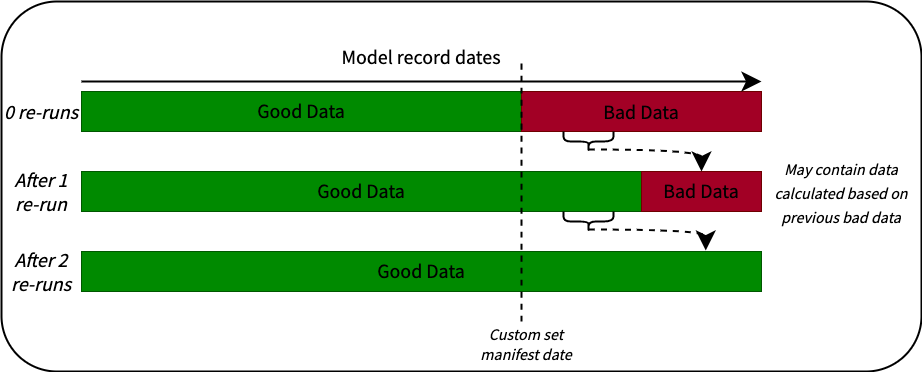

The diagram above was exported from draw.io. Its source (the exported page's mxGraphModel, read from the mxfile embedded in the PNG):
<mxGraphModel dx="2061" dy="767" grid="1" gridSize="10" guides="1" tooltips="1" connect="1" arrows="1" fold="1" page="1" pageScale="1" pageWidth="827" pageHeight="1169" math="0" shadow="0">
  <root>
    <mxCell id="0" />
    <mxCell id="1" parent="0" />
    <mxCell id="2qddzya065VJWU2IW7Vg-21" value="" style="rounded=1;whiteSpace=wrap;html=1;strokeWidth=2;fontFamily=Source Sans Pro;fontSource=https%3A%2F%2Ffonts.googleapis.com%2Fcss%3Ffamily%3DSource%2BSans%2BPro;fontSize=16;fillColor=#FFFFFF;" vertex="1" parent="1">
      <mxGeometry y="150" width="920" height="370" as="geometry" />
    </mxCell>
    <mxCell id="2qddzya065VJWU2IW7Vg-1" value="&lt;font color=&quot;#000000&quot; data-font-src=&quot;https://fonts.googleapis.com/css?family=Source+Sans+Pro&quot; face=&quot;Source Sans Pro&quot;&gt;Good Data&lt;/font&gt;" style="rounded=0;whiteSpace=wrap;html=1;hachureGap=4;fontFamily=Architects Daughter;fontSource=https%3A%2F%2Ffonts.googleapis.com%2Fcss%3Ffamily%3DArchitects%2BDaughter;fontSize=20;fillColor=#008a00;strokeColor=#005700;fontColor=#ffffff;" vertex="1" parent="1">
      <mxGeometry x="80" y="240" width="440" height="40" as="geometry" />
    </mxCell>
    <mxCell id="2qddzya065VJWU2IW7Vg-2" value="&lt;font color=&quot;#000000&quot;&gt;Bad Data&lt;/font&gt;" style="rounded=0;whiteSpace=wrap;html=1;hachureGap=4;fontFamily=Source Sans Pro;fontSource=https%3A%2F%2Ffonts.googleapis.com%2Fcss%3Ffamily%3DSource%2BSans%2BPro;fontSize=20;fillColor=#a20025;fontColor=#ffffff;strokeColor=#6F0000;" vertex="1" parent="1">
      <mxGeometry x="520" y="240" width="240" height="40" as="geometry" />
    </mxCell>
    <mxCell id="2qddzya065VJWU2IW7Vg-3" value="&lt;span style=&quot;color: rgb(0, 0, 0); font-family: &amp;quot;Source Sans Pro&amp;quot;;&quot;&gt;Good Data&lt;/span&gt;" style="rounded=0;whiteSpace=wrap;html=1;hachureGap=4;fontFamily=Architects Daughter;fontSource=https%3A%2F%2Ffonts.googleapis.com%2Fcss%3Ffamily%3DArchitects%2BDaughter;fontSize=20;fillColor=#008a00;strokeColor=#005700;fontColor=#ffffff;" vertex="1" parent="1">
      <mxGeometry x="80" y="320" width="560" height="40" as="geometry" />
    </mxCell>
    <mxCell id="2qddzya065VJWU2IW7Vg-4" value="&lt;span style=&quot;color: rgb(0, 0, 0); font-family: &amp;quot;Source Sans Pro&amp;quot;;&quot;&gt;Bad Data&lt;/span&gt;" style="rounded=0;whiteSpace=wrap;html=1;hachureGap=4;fontFamily=Architects Daughter;fontSource=https%3A%2F%2Ffonts.googleapis.com%2Fcss%3Ffamily%3DArchitects%2BDaughter;fontSize=20;fillColor=#a20025;fontColor=#ffffff;strokeColor=#6F0000;" vertex="1" parent="1">
      <mxGeometry x="640" y="320" width="120" height="40" as="geometry" />
    </mxCell>
    <mxCell id="2qddzya065VJWU2IW7Vg-5" value="&lt;span style=&quot;color: rgb(0, 0, 0); font-family: &amp;quot;Source Sans Pro&amp;quot;;&quot;&gt;Good Data&lt;/span&gt;" style="rounded=0;whiteSpace=wrap;html=1;hachureGap=4;fontFamily=Architects Daughter;fontSource=https%3A%2F%2Ffonts.googleapis.com%2Fcss%3Ffamily%3DArchitects%2BDaughter;fontSize=20;fillColor=#008a00;strokeColor=#005700;fontColor=#ffffff;" vertex="1" parent="1">
      <mxGeometry x="80" y="400" width="680" height="40" as="geometry" />
    </mxCell>
    <mxCell id="2qddzya065VJWU2IW7Vg-6" value="0 re-runs" style="text;html=1;strokeColor=none;fillColor=none;align=center;verticalAlign=middle;whiteSpace=wrap;rounded=0;hachureGap=4;fontFamily=Source Sans Pro;fontSource=https%3A%2F%2Ffonts.googleapis.com%2Fcss%3Ffamily%3DSource%2BSans%2BPro;fontSize=20;fontStyle=2" vertex="1" parent="1">
      <mxGeometry y="245" width="80" height="30" as="geometry" />
    </mxCell>
    <mxCell id="2qddzya065VJWU2IW7Vg-7" value="After 1 re-run" style="text;html=1;strokeColor=none;fillColor=none;align=center;verticalAlign=middle;whiteSpace=wrap;rounded=0;hachureGap=4;fontFamily=Source Sans Pro;fontSource=https%3A%2F%2Ffonts.googleapis.com%2Fcss%3Ffamily%3DSource%2BSans%2BPro;fontSize=20;fontStyle=2" vertex="1" parent="1">
      <mxGeometry y="325" width="80" height="30" as="geometry" />
    </mxCell>
    <mxCell id="2qddzya065VJWU2IW7Vg-8" value="After 2 re-runs" style="text;html=1;strokeColor=none;fillColor=none;align=center;verticalAlign=middle;whiteSpace=wrap;rounded=0;hachureGap=4;fontFamily=Source Sans Pro;fontSource=https%3A%2F%2Ffonts.googleapis.com%2Fcss%3Ffamily%3DSource%2BSans%2BPro;fontSize=20;fontStyle=2" vertex="1" parent="1">
      <mxGeometry y="405" width="80" height="30" as="geometry" />
    </mxCell>
    <mxCell id="2qddzya065VJWU2IW7Vg-9" value="Model record dates" style="text;html=1;strokeColor=none;fillColor=none;align=center;verticalAlign=middle;whiteSpace=wrap;rounded=0;hachureGap=4;fontFamily=Source Sans Pro;fontSource=https%3A%2F%2Ffonts.googleapis.com%2Fcss%3Ffamily%3DSource%2BSans%2BPro;fontSize=20;" vertex="1" parent="1">
      <mxGeometry x="265" y="190" width="310" height="30" as="geometry" />
    </mxCell>
    <mxCell id="2qddzya065VJWU2IW7Vg-11" value="&lt;font style=&quot;font-size: 16px;&quot;&gt;May contain data calculated based on previous bad data&lt;/font&gt;" style="text;html=1;strokeColor=none;fillColor=none;align=center;verticalAlign=middle;whiteSpace=wrap;rounded=0;hachureGap=4;fontFamily=Source Sans Pro;fontSource=https%3A%2F%2Ffonts.googleapis.com%2Fcss%3Ffamily%3DSource%2BSans%2BPro;fontSize=20;fontColor=#000000;fontStyle=2" vertex="1" parent="1">
      <mxGeometry x="760" y="310" width="160" height="60" as="geometry" />
    </mxCell>
    <mxCell id="2qddzya065VJWU2IW7Vg-13" value="" style="endArrow=classic;startArrow=none;html=1;rounded=0;hachureGap=4;fontFamily=Source Sans Pro;fontSource=https%3A%2F%2Ffonts.googleapis.com%2Fcss%3Ffamily%3DSource%2BSans%2BPro;fontSize=16;fontColor=#000000;startSize=14;endSize=14;sourcePerimeterSpacing=8;targetPerimeterSpacing=8;curved=1;startFill=0;strokeWidth=2;" edge="1" parent="1">
      <mxGeometry width="50" height="50" relative="1" as="geometry">
        <mxPoint x="80" y="230" as="sourcePoint" />
        <mxPoint x="760" y="230" as="targetPoint" />
      </mxGeometry>
    </mxCell>
    <mxCell id="2qddzya065VJWU2IW7Vg-14" style="edgeStyle=orthogonalEdgeStyle;curved=1;rounded=0;hachureGap=4;orthogonalLoop=1;jettySize=auto;html=1;entryX=0.918;entryY=-0.025;entryDx=0;entryDy=0;fontFamily=Source Sans Pro;fontSource=https%3A%2F%2Ffonts.googleapis.com%2Fcss%3Ffamily%3DSource%2BSans%2BPro;fontSize=16;fontColor=#000000;endArrow=classic;startSize=14;endSize=14;sourcePerimeterSpacing=8;targetPerimeterSpacing=8;dashed=1;endFill=1;entryPerimeter=0;exitX=0.1;exitY=0.5;exitDx=0;exitDy=0;exitPerimeter=0;strokeWidth=2;" edge="1" parent="1" source="2qddzya065VJWU2IW7Vg-18" target="2qddzya065VJWU2IW7Vg-5">
      <mxGeometry relative="1" as="geometry">
        <mxPoint x="530" y="370" as="sourcePoint" />
        <mxPoint x="710" y="330" as="targetPoint" />
        <Array as="points">
          <mxPoint x="704" y="378" />
        </Array>
      </mxGeometry>
    </mxCell>
    <mxCell id="2qddzya065VJWU2IW7Vg-17" style="edgeStyle=orthogonalEdgeStyle;curved=1;rounded=0;orthogonalLoop=1;jettySize=auto;html=1;exitX=0.1;exitY=0.5;exitDx=0;exitDy=0;exitPerimeter=0;entryX=0.5;entryY=0;entryDx=0;entryDy=0;fontFamily=Source Sans Pro;fontSource=https%3A%2F%2Ffonts.googleapis.com%2Fcss%3Ffamily%3DSource%2BSans%2BPro;fontSize=12;endArrow=classic;startSize=14;endSize=14;dashed=1;endFill=1;strokeWidth=2;" edge="1" parent="1" source="2qddzya065VJWU2IW7Vg-15" target="2qddzya065VJWU2IW7Vg-4">
      <mxGeometry relative="1" as="geometry">
        <Array as="points">
          <mxPoint x="700" y="298" />
        </Array>
      </mxGeometry>
    </mxCell>
    <mxCell id="2qddzya065VJWU2IW7Vg-15" value="" style="shape=curlyBracket;whiteSpace=wrap;html=1;rounded=1;flipH=1;fontFamily=Source Sans Pro;fontSource=https%3A%2F%2Ffonts.googleapis.com%2Fcss%3Ffamily%3DSource%2BSans%2BPro;fontSize=16;rotation=90;strokeWidth=2;" vertex="1" parent="1">
      <mxGeometry x="577" y="265" width="20" height="50" as="geometry" />
    </mxCell>
    <mxCell id="2qddzya065VJWU2IW7Vg-18" value="" style="shape=curlyBracket;whiteSpace=wrap;html=1;rounded=1;flipH=1;fontFamily=Source Sans Pro;fontSource=https%3A%2F%2Ffonts.googleapis.com%2Fcss%3Ffamily%3DSource%2BSans%2BPro;fontSize=16;rotation=90;strokeWidth=2;" vertex="1" parent="1">
      <mxGeometry x="577" y="345" width="20" height="50" as="geometry" />
    </mxCell>
    <mxCell id="2qddzya065VJWU2IW7Vg-19" value="" style="endArrow=none;dashed=1;html=1;rounded=0;fontFamily=Source Sans Pro;fontSource=https%3A%2F%2Ffonts.googleapis.com%2Fcss%3Ffamily%3DSource%2BSans%2BPro;fontSize=12;startSize=14;endSize=14;curved=1;strokeWidth=2;" edge="1" parent="1">
      <mxGeometry width="50" height="50" relative="1" as="geometry">
        <mxPoint x="520" y="470" as="sourcePoint" />
        <mxPoint x="520" y="210" as="targetPoint" />
      </mxGeometry>
    </mxCell>
    <mxCell id="2qddzya065VJWU2IW7Vg-20" value="&lt;i&gt;Custom set manifest date&lt;/i&gt;" style="text;html=1;strokeColor=none;fillColor=none;align=center;verticalAlign=middle;whiteSpace=wrap;rounded=0;fontFamily=Source Sans Pro;fontSource=https%3A%2F%2Ffonts.googleapis.com%2Fcss%3Ffamily%3DSource%2BSans%2BPro;fontSize=16;" vertex="1" parent="1">
      <mxGeometry x="475" y="480" width="100" height="25" as="geometry" />
    </mxCell>
  </root>
</mxGraphModel>